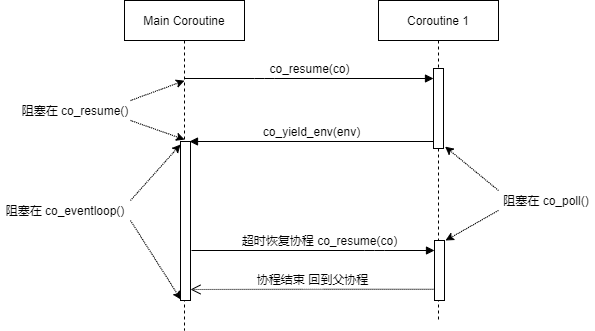

The diagram above was exported from draw.io. Its source (the exported page's mxGraphModel, read from the mxfile embedded in the PNG):
<mxGraphModel dx="2249" dy="727" grid="1" gridSize="10" guides="1" tooltips="1" connect="1" arrows="1" fold="1" page="1" pageScale="1" pageWidth="827" pageHeight="1169" math="0" shadow="0">
  <root>
    <mxCell id="0" />
    <mxCell id="1" parent="0" />
    <mxCell id="TNUffQ1hwmwT5yMCGOBx-1" value="Main Coroutine" style="shape=umlLifeline;perimeter=lifelinePerimeter;whiteSpace=wrap;html=1;container=1;collapsible=0;recursiveResize=0;outlineConnect=0;" parent="1" vertex="1">
      <mxGeometry x="100" y="40" width="120" height="330" as="geometry" />
    </mxCell>
    <mxCell id="TNUffQ1hwmwT5yMCGOBx-5" value="" style="html=1;points=[];perimeter=orthogonalPerimeter;" parent="TNUffQ1hwmwT5yMCGOBx-1" vertex="1">
      <mxGeometry x="56" y="141" width="10" height="159" as="geometry" />
    </mxCell>
    <mxCell id="TNUffQ1hwmwT5yMCGOBx-2" value="Coroutine 1" style="shape=umlLifeline;perimeter=lifelinePerimeter;whiteSpace=wrap;html=1;container=1;collapsible=0;recursiveResize=0;outlineConnect=0;" parent="1" vertex="1">
      <mxGeometry x="354" y="40" width="120" height="320" as="geometry" />
    </mxCell>
    <mxCell id="TNUffQ1hwmwT5yMCGOBx-3" value="" style="html=1;points=[];perimeter=orthogonalPerimeter;" parent="TNUffQ1hwmwT5yMCGOBx-2" vertex="1">
      <mxGeometry x="55" y="68" width="10" height="80" as="geometry" />
    </mxCell>
    <mxCell id="TNUffQ1hwmwT5yMCGOBx-18" value="" style="html=1;points=[];perimeter=orthogonalPerimeter;" parent="TNUffQ1hwmwT5yMCGOBx-2" vertex="1">
      <mxGeometry x="56" y="240" width="10" height="60" as="geometry" />
    </mxCell>
    <mxCell id="TNUffQ1hwmwT5yMCGOBx-4" value="co_resume(co)" style="html=1;verticalAlign=bottom;startArrow=none;endArrow=block;startSize=8;startFill=0;" parent="1" target="TNUffQ1hwmwT5yMCGOBx-3" edge="1">
      <mxGeometry relative="1" as="geometry">
        <mxPoint x="159.92857142857144" y="118" as="sourcePoint" />
        <Array as="points">
          <mxPoint x="240" y="118" />
        </Array>
      </mxGeometry>
    </mxCell>
    <mxCell id="TNUffQ1hwmwT5yMCGOBx-6" value="co_yield_env(env)" style="html=1;verticalAlign=bottom;endArrow=block;entryX=1;entryY=0;" parent="1" edge="1">
      <mxGeometry relative="1" as="geometry">
        <mxPoint x="409" y="181" as="sourcePoint" />
        <mxPoint x="165" y="180.99999999999997" as="targetPoint" />
        <Array as="points">
          <mxPoint x="409" y="181" />
        </Array>
      </mxGeometry>
    </mxCell>
    <mxCell id="TNUffQ1hwmwT5yMCGOBx-19" value="" style="html=1;verticalAlign=bottom;startArrow=none;endArrow=block;startSize=8;startFill=0;edgeStyle=orthogonalEdgeStyle;" parent="1" target="TNUffQ1hwmwT5yMCGOBx-18" edge="1">
      <mxGeometry relative="1" as="geometry">
        <mxPoint x="167" y="290" as="sourcePoint" />
        <Array as="points">
          <mxPoint x="350" y="290" />
          <mxPoint x="350" y="290" />
        </Array>
      </mxGeometry>
    </mxCell>
    <mxCell id="TNUffQ1hwmwT5yMCGOBx-31" style="edgeStyle=none;rounded=0;orthogonalLoop=1;jettySize=auto;html=1;exitX=0;exitY=0;exitDx=0;exitDy=0;startArrow=none;startFill=0;entryX=1.16;entryY=0.976;entryDx=0;entryDy=0;entryPerimeter=0;dashed=1;dashPattern=1 1;" parent="1" source="TNUffQ1hwmwT5yMCGOBx-33" target="TNUffQ1hwmwT5yMCGOBx-3" edge="1">
      <mxGeometry relative="1" as="geometry">
        <mxPoint x="490" y="220" as="sourcePoint" />
      </mxGeometry>
    </mxCell>
    <mxCell id="TNUffQ1hwmwT5yMCGOBx-32" style="edgeStyle=none;rounded=0;orthogonalLoop=1;jettySize=auto;html=1;exitX=0;exitY=1;exitDx=0;exitDy=0;startArrow=none;startFill=0;dashed=1;dashPattern=1 1;" parent="1" source="TNUffQ1hwmwT5yMCGOBx-33" edge="1">
      <mxGeometry relative="1" as="geometry">
        <mxPoint x="490" y="250" as="sourcePoint" />
        <mxPoint x="421" y="280" as="targetPoint" />
      </mxGeometry>
    </mxCell>
    <mxCell id="TNUffQ1hwmwT5yMCGOBx-26" style="rounded=0;orthogonalLoop=1;jettySize=auto;html=1;exitX=1;exitY=0;exitDx=0;exitDy=0;dashed=1;dashPattern=1 1;" parent="1" source="TNUffQ1hwmwT5yMCGOBx-25" edge="1">
      <mxGeometry relative="1" as="geometry">
        <mxPoint x="160" y="120.19999999999999" as="targetPoint" />
      </mxGeometry>
    </mxCell>
    <mxCell id="TNUffQ1hwmwT5yMCGOBx-27" style="rounded=0;orthogonalLoop=1;jettySize=auto;html=1;exitX=1;exitY=1;exitDx=0;exitDy=0;entryX=0.409;entryY=-0.012;entryDx=0;entryDy=0;entryPerimeter=0;dashed=1;dashPattern=1 1;" parent="1" source="TNUffQ1hwmwT5yMCGOBx-25" target="TNUffQ1hwmwT5yMCGOBx-5" edge="1">
      <mxGeometry relative="1" as="geometry" />
    </mxCell>
    <mxCell id="TNUffQ1hwmwT5yMCGOBx-25" value="阻塞在 co_resume()" style="text;html=1;strokeColor=none;fillColor=none;align=center;verticalAlign=middle;whiteSpace=wrap;rounded=0;" parent="1" vertex="1">
      <mxGeometry x="-4" y="140" width="110" height="20" as="geometry" />
    </mxCell>
    <mxCell id="TNUffQ1hwmwT5yMCGOBx-29" style="edgeStyle=none;rounded=0;orthogonalLoop=1;jettySize=auto;html=1;exitX=1;exitY=0;exitDx=0;exitDy=0;entryX=0;entryY=0.019;entryDx=0;entryDy=0;entryPerimeter=0;dashed=1;dashPattern=1 1;" parent="1" source="TNUffQ1hwmwT5yMCGOBx-28" target="TNUffQ1hwmwT5yMCGOBx-5" edge="1">
      <mxGeometry relative="1" as="geometry" />
    </mxCell>
    <mxCell id="TNUffQ1hwmwT5yMCGOBx-30" style="edgeStyle=none;rounded=0;orthogonalLoop=1;jettySize=auto;html=1;exitX=1;exitY=1;exitDx=0;exitDy=0;entryX=0.04;entryY=0.994;entryDx=0;entryDy=0;entryPerimeter=0;dashed=1;dashPattern=1 1;" parent="1" source="TNUffQ1hwmwT5yMCGOBx-28" target="TNUffQ1hwmwT5yMCGOBx-5" edge="1">
      <mxGeometry relative="1" as="geometry" />
    </mxCell>
    <mxCell id="TNUffQ1hwmwT5yMCGOBx-28" value="阻塞在 co_eventloop()" style="text;html=1;strokeColor=none;fillColor=none;align=center;verticalAlign=middle;whiteSpace=wrap;rounded=0;" parent="1" vertex="1">
      <mxGeometry x="-24" y="240" width="130" height="20" as="geometry" />
    </mxCell>
    <mxCell id="TNUffQ1hwmwT5yMCGOBx-33" value="阻塞在 co_poll()" style="text;html=1;strokeColor=none;fillColor=none;align=center;verticalAlign=middle;whiteSpace=wrap;rounded=0;" parent="1" vertex="1">
      <mxGeometry x="474" y="230" width="96" height="20" as="geometry" />
    </mxCell>
    <mxCell id="TNUffQ1hwmwT5yMCGOBx-34" value="超时恢复协程 co_resume(co)" style="text;html=1;align=center;verticalAlign=middle;resizable=0;points=[];autosize=1;strokeColor=none;fillColor=none;" parent="1" vertex="1">
      <mxGeometry x="210" y="270" width="170" height="20" as="geometry" />
    </mxCell>
    <mxCell id="TNUffQ1hwmwT5yMCGOBx-35" value="协程结束 回到父协程" style="html=1;verticalAlign=bottom;endArrow=open;dashed=1;endSize=8;dashPattern=1 1;exitX=0.008;exitY=0.814;exitDx=0;exitDy=0;exitPerimeter=0;edgeStyle=orthogonalEdgeStyle;" parent="1" source="TNUffQ1hwmwT5yMCGOBx-18" edge="1">
      <mxGeometry relative="1" as="geometry">
        <mxPoint x="410" y="320" as="sourcePoint" />
        <mxPoint x="166" y="329" as="targetPoint" />
        <Array as="points">
          <mxPoint x="288" y="329" />
          <mxPoint x="167" y="329" />
        </Array>
      </mxGeometry>
    </mxCell>
  </root>
</mxGraphModel>